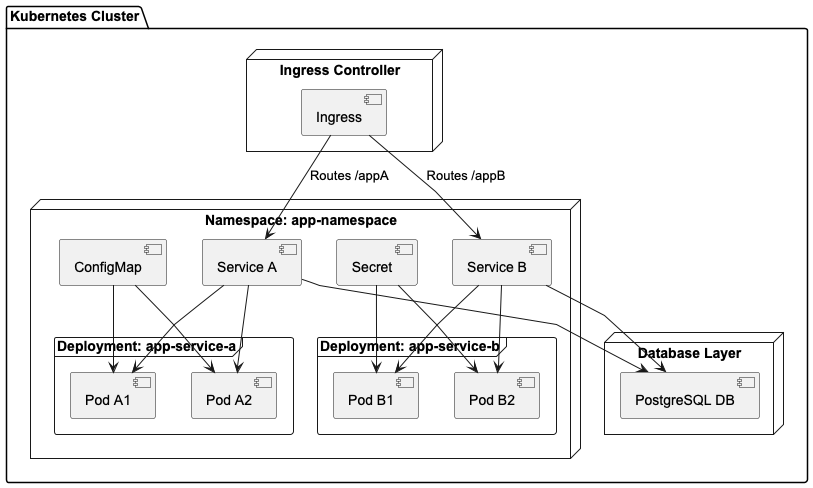

The diagram above was rendered by PlantUML. Its source (embedded in the PNG):
@startuml KubernetesArchitecture

skinparam defaultFontName Arial
skinparam linetype polyline

package "Kubernetes Cluster" {
    node "Ingress Controller" as ingress {
        [Ingress]
    }

    node "Namespace: app-namespace" {
        frame "Deployment: app-service-a" {
            [Pod A1]
            [Pod A2]
        }

        frame "Deployment: app-service-b" {
            [Pod B1]
            [Pod B2]
        }

        [Service A] -down-> [Pod A1]
        [Service A] -down-> [Pod A2]

        [Service B] -down-> [Pod B1]
        [Service B] -down-> [Pod B2]

        [ConfigMap]
        [Secret]
    }

    node "Database Layer" {
        [PostgreSQL DB]
    }
}

[Ingress] --> [Service A] : Routes /appA
[Ingress] --> [Service B] : Routes /appB

[Service A] --> [PostgreSQL DB]
[Service B] --> [PostgreSQL DB]

[ConfigMap] --> [Pod A1]
[ConfigMap] --> [Pod A2]
[Secret] --> [Pod B1]
[Secret] --> [Pod B2]

@enduml